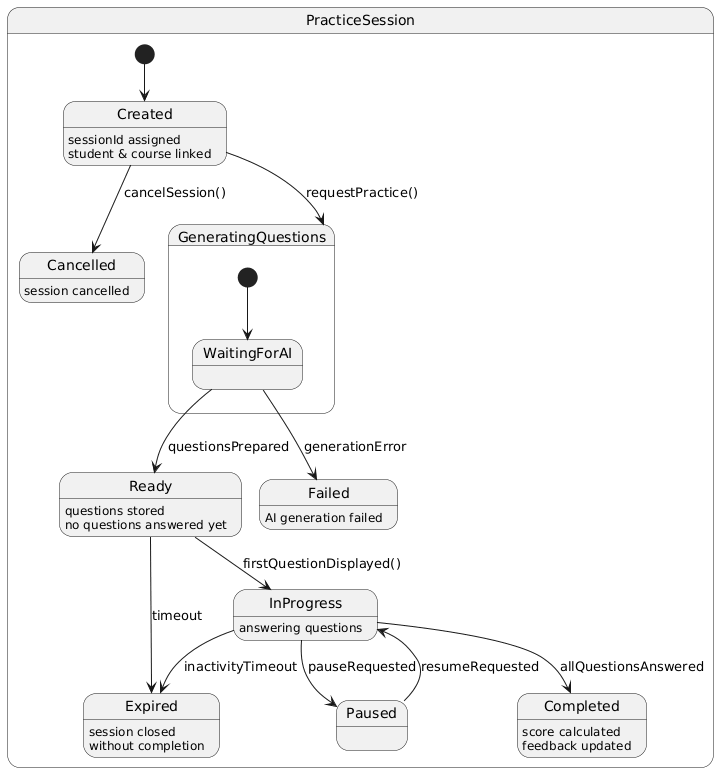

The diagram above was rendered by PlantUML. Its source (embedded in the PNG):
@startuml
state "PracticeSession" as PracticeSession {

  [*] --> Created

  Created : sessionId assigned\nstudent & course linked
  Created --> GeneratingQuestions : requestPractice()
  Created --> Cancelled : cancelSession()

  state GeneratingQuestions {
    [*] --> WaitingForAI
    WaitingForAI --> Ready : questionsPrepared
    WaitingForAI --> Failed : generationError
  }

  Ready : questions stored\nno questions answered yet
  Ready --> InProgress : firstQuestionDisplayed()
  Ready --> Expired : timeout

  InProgress : answering questions
  InProgress --> Paused : pauseRequested
  Paused --> InProgress : resumeRequested

  InProgress --> Completed : allQuestionsAnswered
  InProgress --> Expired : inactivityTimeout

  Completed : score calculated\nfeedback updated
  Expired   : session closed\nwithout completion
  Cancelled : session cancelled
  Failed    : AI generation failed
}
@enduml